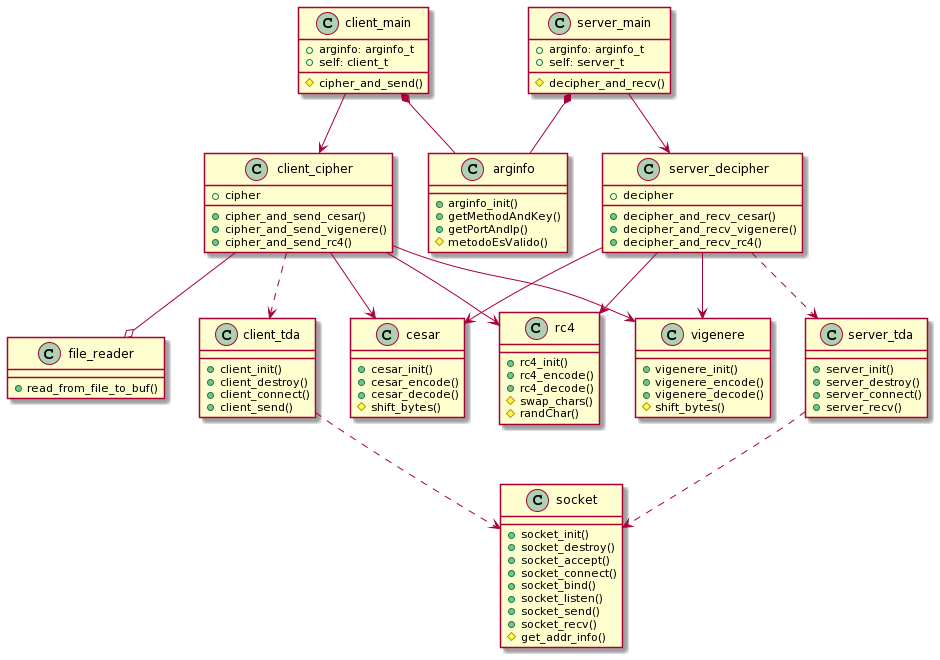

The diagram above was rendered by PlantUML. Its source (embedded in the PNG):
@startuml
class client_main{
+arginfo: arginfo_t
+self: client_t
#cipher_and_send()
}
class server_main{
+arginfo: arginfo_t
+self: server_t
#decipher_and_recv()
}
class client_cipher{
+cipher
+cipher_and_send_cesar()
+cipher_and_send_vigenere()
+cipher_and_send_rc4()
}
class server_decipher{
+decipher
+decipher_and_recv_cesar()
+decipher_and_recv_vigenere()
+decipher_and_recv_rc4()
}
class arginfo{
+arginfo_init()
+getMethodAndKey()
+getPortAndIp()
#metodoEsValido()
}
class socket{
+socket_init()
+socket_destroy()
+socket_accept()
+socket_connect()
+socket_bind()
+socket_listen()
+socket_send()
+socket_recv()
#get_addr_info()
}
class file_reader{
+read_from_file_to_buf()
}
class server_tda{
+server_init()
+server_destroy()
+server_connect()
+server_recv()
}
class client_tda{
+client_init()
+client_destroy()
+client_connect()
+client_send()
}


class cesar{
+cesar_init()
+cesar_encode()
+cesar_decode()
#shift_bytes()
}
class rc4{
+rc4_init()
+rc4_encode()
+rc4_decode()
#swap_chars()
#randChar()
}
class vigenere{
+vigenere_init()
+vigenere_encode()
+vigenere_decode()
#shift_bytes()
}



client_main --> client_cipher
client_cipher ..> client_tda
server_main --> server_decipher
server_decipher ..> server_tda
client_main *-- arginfo
server_main *-- arginfo

client_cipher --> cesar
client_cipher --> rc4
client_cipher --> vigenere
client_cipher --o file_reader

server_decipher --> cesar
server_decipher --> rc4
server_decipher --> vigenere

client_tda ..> socket
server_tda ..> socket
@enduml